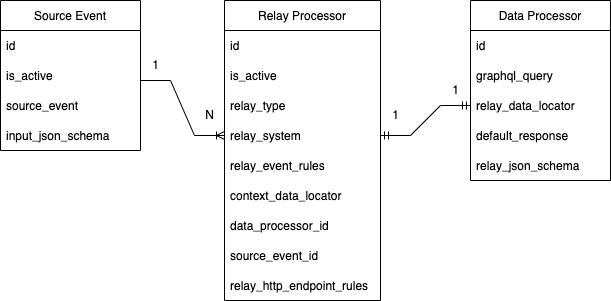

The diagram above was exported from draw.io. Its source (the exported page's mxGraphModel, read from the mxfile embedded in the PNG):
<mxGraphModel dx="1298" dy="756" grid="1" gridSize="10" guides="1" tooltips="1" connect="1" arrows="1" fold="1" page="1" pageScale="1" pageWidth="827" pageHeight="1169" math="0" shadow="0">
  <root>
    <mxCell id="0" />
    <mxCell id="1" parent="0" />
    <mxCell id="wUmBOeOIbWJySJgMU8RN-1" value="Relay Processor" style="swimlane;fontStyle=0;childLayout=stackLayout;horizontal=1;startSize=30;horizontalStack=0;resizeParent=1;resizeParentMax=0;resizeLast=0;collapsible=1;marginBottom=0;" vertex="1" parent="1">
      <mxGeometry x="274" y="200" width="156" height="300" as="geometry">
        <mxRectangle x="280" y="200" width="130" height="30" as="alternateBounds" />
      </mxGeometry>
    </mxCell>
    <mxCell id="wUmBOeOIbWJySJgMU8RN-2" value="id" style="text;strokeColor=none;fillColor=none;align=left;verticalAlign=middle;spacingLeft=4;spacingRight=4;overflow=hidden;points=[[0,0.5],[1,0.5]];portConstraint=eastwest;rotatable=0;" vertex="1" parent="wUmBOeOIbWJySJgMU8RN-1">
      <mxGeometry y="30" width="156" height="30" as="geometry" />
    </mxCell>
    <mxCell id="wUmBOeOIbWJySJgMU8RN-3" value="is_active" style="text;strokeColor=none;fillColor=none;align=left;verticalAlign=middle;spacingLeft=4;spacingRight=4;overflow=hidden;points=[[0,0.5],[1,0.5]];portConstraint=eastwest;rotatable=0;" vertex="1" parent="wUmBOeOIbWJySJgMU8RN-1">
      <mxGeometry y="60" width="156" height="30" as="geometry" />
    </mxCell>
    <mxCell id="wUmBOeOIbWJySJgMU8RN-4" value="relay_type" style="text;strokeColor=none;fillColor=none;align=left;verticalAlign=middle;spacingLeft=4;spacingRight=4;overflow=hidden;points=[[0,0.5],[1,0.5]];portConstraint=eastwest;rotatable=0;" vertex="1" parent="wUmBOeOIbWJySJgMU8RN-1">
      <mxGeometry y="90" width="156" height="30" as="geometry" />
    </mxCell>
    <mxCell id="wUmBOeOIbWJySJgMU8RN-13" value="relay_system" style="text;strokeColor=none;fillColor=none;align=left;verticalAlign=middle;spacingLeft=4;spacingRight=4;overflow=hidden;points=[[0,0.5],[1,0.5]];portConstraint=eastwest;rotatable=0;" vertex="1" parent="wUmBOeOIbWJySJgMU8RN-1">
      <mxGeometry y="120" width="156" height="30" as="geometry" />
    </mxCell>
    <mxCell id="wUmBOeOIbWJySJgMU8RN-12" value="relay_event_rules" style="text;strokeColor=none;fillColor=none;align=left;verticalAlign=middle;spacingLeft=4;spacingRight=4;overflow=hidden;points=[[0,0.5],[1,0.5]];portConstraint=eastwest;rotatable=0;" vertex="1" parent="wUmBOeOIbWJySJgMU8RN-1">
      <mxGeometry y="150" width="156" height="30" as="geometry" />
    </mxCell>
    <mxCell id="wUmBOeOIbWJySJgMU8RN-21" value="context_data_locator" style="text;strokeColor=none;fillColor=none;align=left;verticalAlign=middle;spacingLeft=4;spacingRight=4;overflow=hidden;points=[[0,0.5],[1,0.5]];portConstraint=eastwest;rotatable=0;" vertex="1" parent="wUmBOeOIbWJySJgMU8RN-1">
      <mxGeometry y="180" width="156" height="30" as="geometry" />
    </mxCell>
    <mxCell id="wUmBOeOIbWJySJgMU8RN-20" value="data_processor_id" style="text;strokeColor=none;fillColor=none;align=left;verticalAlign=middle;spacingLeft=4;spacingRight=4;overflow=hidden;points=[[0,0.5],[1,0.5]];portConstraint=eastwest;rotatable=0;" vertex="1" parent="wUmBOeOIbWJySJgMU8RN-1">
      <mxGeometry y="210" width="156" height="30" as="geometry" />
    </mxCell>
    <mxCell id="wUmBOeOIbWJySJgMU8RN-24" value="source_event_id" style="text;strokeColor=none;fillColor=none;align=left;verticalAlign=middle;spacingLeft=4;spacingRight=4;overflow=hidden;points=[[0,0.5],[1,0.5]];portConstraint=eastwest;rotatable=0;" vertex="1" parent="wUmBOeOIbWJySJgMU8RN-1">
      <mxGeometry y="240" width="156" height="30" as="geometry" />
    </mxCell>
    <mxCell id="wUmBOeOIbWJySJgMU8RN-23" value="relay_http_endpoint_rules" style="text;strokeColor=none;fillColor=none;align=left;verticalAlign=middle;spacingLeft=4;spacingRight=4;overflow=hidden;points=[[0,0.5],[1,0.5]];portConstraint=eastwest;rotatable=0;" vertex="1" parent="wUmBOeOIbWJySJgMU8RN-1">
      <mxGeometry y="270" width="156" height="30" as="geometry" />
    </mxCell>
    <mxCell id="wUmBOeOIbWJySJgMU8RN-5" value="Data Processor" style="swimlane;fontStyle=0;childLayout=stackLayout;horizontal=1;startSize=30;horizontalStack=0;resizeParent=1;resizeParentMax=0;resizeLast=0;collapsible=1;marginBottom=0;" vertex="1" parent="1">
      <mxGeometry x="520" y="200" width="140" height="180" as="geometry" />
    </mxCell>
    <mxCell id="wUmBOeOIbWJySJgMU8RN-6" value="id" style="text;strokeColor=none;fillColor=none;align=left;verticalAlign=middle;spacingLeft=4;spacingRight=4;overflow=hidden;points=[[0,0.5],[1,0.5]];portConstraint=eastwest;rotatable=0;" vertex="1" parent="wUmBOeOIbWJySJgMU8RN-5">
      <mxGeometry y="30" width="140" height="30" as="geometry" />
    </mxCell>
    <mxCell id="wUmBOeOIbWJySJgMU8RN-7" value="graphql_query" style="text;strokeColor=none;fillColor=none;align=left;verticalAlign=middle;spacingLeft=4;spacingRight=4;overflow=hidden;points=[[0,0.5],[1,0.5]];portConstraint=eastwest;rotatable=0;" vertex="1" parent="wUmBOeOIbWJySJgMU8RN-5">
      <mxGeometry y="60" width="140" height="30" as="geometry" />
    </mxCell>
    <mxCell id="wUmBOeOIbWJySJgMU8RN-8" value="relay_data_locator" style="text;strokeColor=none;fillColor=none;align=left;verticalAlign=middle;spacingLeft=4;spacingRight=4;overflow=hidden;points=[[0,0.5],[1,0.5]];portConstraint=eastwest;rotatable=0;" vertex="1" parent="wUmBOeOIbWJySJgMU8RN-5">
      <mxGeometry y="90" width="140" height="30" as="geometry" />
    </mxCell>
    <mxCell id="wUmBOeOIbWJySJgMU8RN-26" value="default_response" style="text;strokeColor=none;fillColor=none;align=left;verticalAlign=middle;spacingLeft=4;spacingRight=4;overflow=hidden;points=[[0,0.5],[1,0.5]];portConstraint=eastwest;rotatable=0;" vertex="1" parent="wUmBOeOIbWJySJgMU8RN-5">
      <mxGeometry y="120" width="140" height="30" as="geometry" />
    </mxCell>
    <mxCell id="wUmBOeOIbWJySJgMU8RN-25" value="relay_json_schema" style="text;strokeColor=none;fillColor=none;align=left;verticalAlign=middle;spacingLeft=4;spacingRight=4;overflow=hidden;points=[[0,0.5],[1,0.5]];portConstraint=eastwest;rotatable=0;" vertex="1" parent="wUmBOeOIbWJySJgMU8RN-5">
      <mxGeometry y="150" width="140" height="30" as="geometry" />
    </mxCell>
    <mxCell id="wUmBOeOIbWJySJgMU8RN-14" value="Source Event" style="swimlane;fontStyle=0;childLayout=stackLayout;horizontal=1;startSize=30;horizontalStack=0;resizeParent=1;resizeParentMax=0;resizeLast=0;collapsible=1;marginBottom=0;" vertex="1" parent="1">
      <mxGeometry x="50" y="200" width="140" height="150" as="geometry">
        <mxRectangle x="280" y="200" width="130" height="30" as="alternateBounds" />
      </mxGeometry>
    </mxCell>
    <mxCell id="wUmBOeOIbWJySJgMU8RN-15" value="id" style="text;strokeColor=none;fillColor=none;align=left;verticalAlign=middle;spacingLeft=4;spacingRight=4;overflow=hidden;points=[[0,0.5],[1,0.5]];portConstraint=eastwest;rotatable=0;" vertex="1" parent="wUmBOeOIbWJySJgMU8RN-14">
      <mxGeometry y="30" width="140" height="30" as="geometry" />
    </mxCell>
    <mxCell id="wUmBOeOIbWJySJgMU8RN-16" value="is_active" style="text;strokeColor=none;fillColor=none;align=left;verticalAlign=middle;spacingLeft=4;spacingRight=4;overflow=hidden;points=[[0,0.5],[1,0.5]];portConstraint=eastwest;rotatable=0;" vertex="1" parent="wUmBOeOIbWJySJgMU8RN-14">
      <mxGeometry y="60" width="140" height="30" as="geometry" />
    </mxCell>
    <mxCell id="wUmBOeOIbWJySJgMU8RN-17" value="source_event" style="text;strokeColor=none;fillColor=none;align=left;verticalAlign=middle;spacingLeft=4;spacingRight=4;overflow=hidden;points=[[0,0.5],[1,0.5]];portConstraint=eastwest;rotatable=0;" vertex="1" parent="wUmBOeOIbWJySJgMU8RN-14">
      <mxGeometry y="90" width="140" height="30" as="geometry" />
    </mxCell>
    <mxCell id="wUmBOeOIbWJySJgMU8RN-18" value="input_json_schema" style="text;strokeColor=none;fillColor=none;align=left;verticalAlign=middle;spacingLeft=4;spacingRight=4;overflow=hidden;points=[[0,0.5],[1,0.5]];portConstraint=eastwest;rotatable=0;" vertex="1" parent="wUmBOeOIbWJySJgMU8RN-14">
      <mxGeometry y="120" width="140" height="30" as="geometry" />
    </mxCell>
    <mxCell id="wUmBOeOIbWJySJgMU8RN-28" value="" style="edgeStyle=entityRelationEdgeStyle;fontSize=12;html=1;endArrow=ERoneToMany;rounded=0;entryX=0;entryY=0.5;entryDx=0;entryDy=0;" edge="1" parent="1" target="wUmBOeOIbWJySJgMU8RN-13">
      <mxGeometry width="100" height="100" relative="1" as="geometry">
        <mxPoint x="190" y="280" as="sourcePoint" />
        <mxPoint x="290" y="180" as="targetPoint" />
      </mxGeometry>
    </mxCell>
    <mxCell id="wUmBOeOIbWJySJgMU8RN-29" value="" style="edgeStyle=entityRelationEdgeStyle;fontSize=12;html=1;endArrow=ERmandOne;startArrow=ERmandOne;rounded=0;entryX=0;entryY=0.5;entryDx=0;entryDy=0;exitX=1;exitY=0.5;exitDx=0;exitDy=0;" edge="1" parent="1" source="wUmBOeOIbWJySJgMU8RN-13" target="wUmBOeOIbWJySJgMU8RN-8">
      <mxGeometry width="100" height="100" relative="1" as="geometry">
        <mxPoint x="360" y="440" as="sourcePoint" />
        <mxPoint x="460" y="340" as="targetPoint" />
      </mxGeometry>
    </mxCell>
    <mxCell id="wUmBOeOIbWJySJgMU8RN-30" value="1" style="text;html=1;align=center;verticalAlign=middle;resizable=0;points=[];autosize=1;strokeColor=none;fillColor=none;" vertex="1" parent="1">
      <mxGeometry x="190" y="250" width="30" height="30" as="geometry" />
    </mxCell>
    <mxCell id="wUmBOeOIbWJySJgMU8RN-31" value="1" style="text;html=1;align=center;verticalAlign=middle;resizable=0;points=[];autosize=1;strokeColor=none;fillColor=none;" vertex="1" parent="1">
      <mxGeometry x="430" y="300" width="30" height="30" as="geometry" />
    </mxCell>
    <mxCell id="wUmBOeOIbWJySJgMU8RN-32" value="1" style="text;html=1;align=center;verticalAlign=middle;resizable=0;points=[];autosize=1;strokeColor=none;fillColor=none;" vertex="1" parent="1">
      <mxGeometry x="490" y="275" width="30" height="30" as="geometry" />
    </mxCell>
    <mxCell id="wUmBOeOIbWJySJgMU8RN-33" value="N" style="text;html=1;align=center;verticalAlign=middle;resizable=0;points=[];autosize=1;strokeColor=none;fillColor=none;" vertex="1" parent="1">
      <mxGeometry x="244" y="300" width="30" height="30" as="geometry" />
    </mxCell>
  </root>
</mxGraphModel>